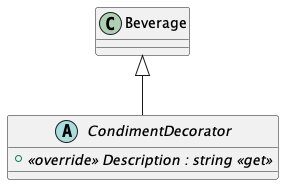

The diagram above was rendered by PlantUML. Its source (embedded in the PNG):
@startuml
abstract class CondimentDecorator {
    + {abstract} <<override>> Description : string <<get>>
}
Beverage <|-- CondimentDecorator
@enduml